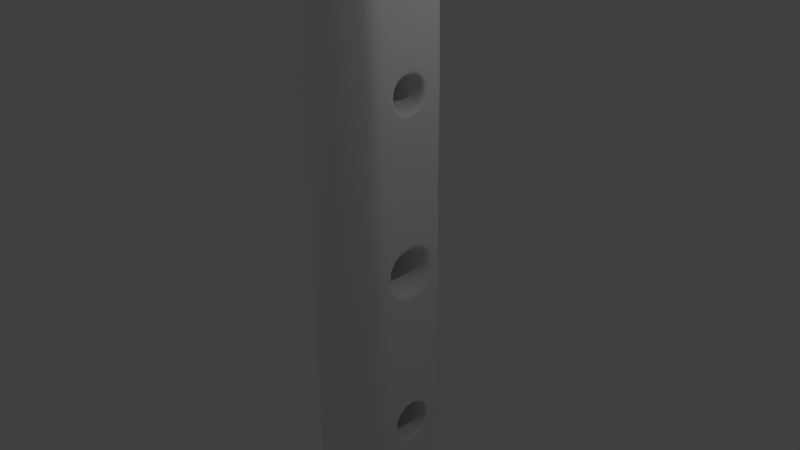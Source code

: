 # Source: skeletron3holes.blend  (saved by Blender 2.76.0; exported with 4.5.12 LTS)
import bpy
from mathutils import Matrix  # noqa: F401  (used for matrix-valued properties, if any)

bpy.ops.wm.read_factory_settings(use_empty=True)
scene = bpy.context.scene
scene.name = 'Scene'

# ---- collections
col_collection_1 = bpy.data.collections.new('Collection 1'); scene.collection.children.link(col_collection_1)

# ---- world
world_world = bpy.data.worlds.new('World'); scene.world = world_world
world_world.color = (0.05088, 0.05088, 0.05088)
world_world.use_sun_shadow = False
world_world.sun_shadow_jitter_overblur = 0.0
world_world.cycles.sampling_method = 'MANUAL'
world_world.cycles.sample_map_resolution = 256

# ---- cameras
cam_camera = bpy.data.cameras.new('Camera')
cam_camera.clip_end = 100.0
cam_camera.lens = 35.0
cam_camera.sensor_width = 32.0
cam_camera.sensor_height = 18.0
cam_camera.ortho_scale = 7.314
cam_camera.dof.focus_distance = 0.0
cam_camera.dof.aperture_fstop = 128.0

# ---- lights
light_point_001 = bpy.data.lights.new('Point.001', 'POINT')
light_point_001.transmission_factor = 0.0
light_point_001.energy = 100.0
light_point_001.shadow_buffer_clip_start = 0.5
light_point_001.shadow_soft_size = 0.1
light_point_001.shadow_maximum_resolution = 0.006
light_point_001.use_absolute_resolution = True
light_point_001.cycles.use_multiple_importance_sampling = False
light_point = bpy.data.lights.new('Point', 'POINT')
light_point.transmission_factor = 0.0
light_point.energy = 100.0
light_point.shadow_buffer_clip_start = 0.5
light_point.shadow_soft_size = 0.1
light_point.shadow_maximum_resolution = 0.006
light_point.use_absolute_resolution = True
light_point.cycles.use_multiple_importance_sampling = False
light_lamp = bpy.data.lights.new('Lamp', 'POINT')
light_lamp.transmission_factor = 0.0
light_lamp.cutoff_distance = 30.0
light_lamp.energy = 100.0
light_lamp.shadow_buffer_clip_start = 1.001
light_lamp.shadow_soft_size = 0.1
light_lamp.shadow_maximum_resolution = 0.006
light_lamp.use_absolute_resolution = True
light_lamp.cycles.use_multiple_importance_sampling = False

# ---- meshes
me_cylinder_002 = bpy.data.meshes.new('Cylinder.002')
me_cylinder_002.from_pydata([(0.0009435, 1.0, -4.0), (0.0009435, 1.0, 4.0), (0.6909, 0.5, -4.0), (0.6909, 0.5, 4.0), (0.6909, -0.5, -4.0), (0.6909, -0.5, 4.0), (0.0009434, -1.0, -4.0), (0.0009434, -1.0, 4.0), (-0.689, -0.5, -4.0), (-0.689, -0.5, 4.0), (-0.689, 0.5, -4.0), (-0.689, 0.5, 4.0), (0.0009435, 1.0, -2.857), (0.0009435, 1.0, -1.714), (0.0009435, 1.0, -0.5714), (0.0009435, 1.0, 0.5714), (0.0009435, 1.0, 1.714), (0.0009435, 1.0, 2.857), (0.6909, 0.2726, 0.2797), (0.6909, 0.2726, -0.2797), (0.6909, 0.2956, -1.988), (0.6909, 0.2956, -2.584), (0.6909, -0.2726, 0.2797), (0.6909, -0.2726, -0.2797), (0.6909, -0.2845, -1.988), (0.6909, -0.2845, -2.584), (0.0009434, -1.0, 2.857), (0.0009434, -1.0, 1.714), (0.0009434, -1.0, 0.5714), (0.0009434, -1.0, -0.5714), (0.0009434, -1.0, -1.714), (0.0009434, -1.0, -2.857), (-0.689, -0.214, 2.502), (-0.689, -0.214, 2.069), (-0.689, -0.2241, 0.2416), (-0.689, -0.2241, -0.2416), (-0.689, -0.2845, -1.988), (-0.689, -0.2845, -2.584), (-0.689, 0.214, 2.502), (-0.689, 0.214, 2.069), (-0.689, 0.2241, 0.2416), (-0.689, 0.2241, -0.2416), (-0.689, 0.2956, -1.988), (-0.689, 0.2956, -2.584), (0.6909, 0.5, -1.714), (0.6909, 0.5, -2.857), (0.6909, -0.5, -1.714), (0.6909, -0.5, -2.857), (-0.689, -0.5, -1.714), (-0.689, -0.5, -2.857), (-0.689, 0.5, -1.714), (-0.689, 0.5, -2.857), (0.6909, 0.3232, -1.924), (0.6909, 0.3232, -2.648), (0.6909, -0.3311, -2.648), (0.6909, -0.3311, -1.924), (0.6276, 0.2956, -1.988), (0.6276, -0.2845, -1.988), (0.6276, -0.2845, -2.584), (0.6276, 0.2956, -2.584), (-0.689, -0.3568, -1.889), (-0.689, -0.3568, -2.683), (-0.689, 0.3385, -2.683), (-0.689, 0.3385, -1.889), (-0.6485, 0.2956, -1.988), (-0.6485, -0.2845, -1.988), (-0.6485, -0.2845, -2.584), (-0.6485, 0.2956, -2.584), (0.6909, 0.5, -3.925), (0.6909, -0.5, -3.925), (0.0009434, -1.0, -3.925), (-0.689, -0.5, -3.925), (-0.689, 0.5, -3.925), (0.0009435, 1.0, -3.925), (0.0009435, 1.0, 3.902), (0.6909, 0.5, 3.902), (0.6909, -0.5, 3.902), (0.0009434, -1.0, 3.902), (-0.689, -0.5, 3.902), (-0.689, 0.5, 3.902), (0.6083, 0.5598, -4.0), (0.6083, 0.5598, 4.0), (0.6083, 0.5598, -2.857), (0.6083, 0.5598, -1.714), (0.6083, 0.5598, -0.5714), (0.6083, 0.5598, 0.5714), (0.6083, 0.5598, 1.714), (0.6083, 0.5598, 2.857), (0.6083, 0.5598, -3.925), (0.6083, 0.5598, 3.902), (0.6026, -0.564, -4.0), (0.6026, -0.564, 4.0), (0.6026, -0.564, -2.857), (0.6026, -0.564, -1.714), (0.6026, -0.564, -0.5714), (0.6026, -0.564, 0.5714), (0.6026, -0.564, 1.714), (0.6026, -0.564, 2.857), (0.6026, -0.564, -3.925), (0.6026, -0.564, 3.902), (-0.5592, -0.5941, -4.0), (-0.5592, -0.5941, 4.0), (-0.5592, -0.5941, -2.857), (-0.5592, -0.5941, -1.714), (-0.5592, -0.5941, -0.5714), (-0.5592, -0.5941, 0.5714), (-0.5592, -0.5941, 1.714), (-0.5592, -0.5941, 2.857), (-0.5592, -0.5941, -3.925), (-0.5592, -0.5941, 3.902), (-0.593, 0.5696, -4.0), (-0.593, 0.5696, 4.0), (-0.593, 0.5696, -2.857), (-0.593, 0.5696, -1.714), (-0.593, 0.5696, -0.5714), (-0.593, 0.5696, 0.5714), (-0.593, 0.5696, 1.714), (-0.593, 0.5696, 2.857), (-0.593, 0.5696, -3.925), (-0.593, 0.5696, 3.902), (0.6909, 0.5, 0.5714), (0.6909, 0.5, -0.5714), (0.6909, -0.5, 0.5714), (0.6909, -0.5, -0.5714), (0.6909, 0.4274, 0.4014), (0.6909, 0.4274, -0.4014), (0.6909, -0.4274, -0.4014), (0.6909, -0.4274, 0.4014), (-0.689, -0.5, 0.5714), (-0.689, -0.5, -0.5714), (-0.689, 0.5, 0.5714), (-0.689, 0.5, -0.5714), (-0.689, -0.4032, 0.3824), (-0.689, -0.4032, -0.3824), (-0.689, 0.4032, -0.3824), (-0.689, 0.4032, 0.3824), (0.6909, 0.5, 2.857), (0.6909, 0.5, 1.714), (0.6909, -0.5, 2.857), (0.6909, -0.5, 1.714), (-0.689, -0.5, 2.857), (-0.689, -0.5, 1.714), (-0.689, 0.5, 2.857), (-0.689, 0.5, 1.714), (0.6909, 0.2265, 2.512), (0.6909, 0.2265, 2.06), (0.6909, -0.2265, 2.512), (0.6909, -0.2265, 2.06), (0.6909, 0.3137, 2.576), (0.6909, 0.3137, 1.996), (0.6909, -0.3137, 1.996), (0.6909, -0.3137, 2.576), (0.2754, -0.2227, 2.509), (0.2754, 0.2227, 2.509), (0.2754, -0.2227, 2.063), (0.2754, 0.2227, 2.063), (-0.689, -0.2727, 2.546), (-0.689, -0.2727, 2.026), (-0.689, 0.2727, 2.026), (-0.689, 0.2727, 2.546), (-0.5692, -0.2151, 2.503), (-0.5692, 0.2151, 2.503), (-0.5692, -0.2151, 2.068), (-0.5692, 0.2151, 2.068)], [], [(89, 81, 3, 75), (75, 3, 5, 76), (99, 91, 7, 77), (109, 101, 9, 78), (3, 81, 1, 111, 11, 9, 101, 7, 91, 5), (119, 111, 1, 74), (78, 9, 11, 79), (0, 80, 2, 4, 90, 6, 100, 8, 10, 110), (71, 49, 51, 72), (64, 65, 36, 42), (48, 129, 131, 50), (23, 35, 34, 22), (128, 141, 143, 130), (118, 112, 12, 73), (112, 113, 13, 12), (113, 114, 14, 13), (114, 115, 15, 14), (115, 116, 16, 15), (116, 117, 17, 16), (108, 102, 49, 71), (102, 103, 48, 49), (103, 104, 129, 48), (104, 105, 128, 129), (105, 106, 141, 128), (106, 107, 140, 141), (98, 92, 31, 70), (92, 93, 30, 31), (93, 94, 29, 30), (94, 95, 28, 29), (95, 96, 27, 28), (96, 97, 26, 27), (68, 45, 47, 69), (44, 121, 123, 46), (18, 22, 34, 40), (120, 137, 139, 122), (163, 39, 33, 162), (88, 82, 45, 68), (82, 83, 44, 45), (83, 84, 121, 44), (84, 85, 120, 121), (85, 86, 137, 120), (86, 87, 136, 137), (52, 53, 45, 44), (54, 55, 46, 47), (53, 54, 47, 45), (55, 52, 44, 46), (60, 61, 49, 48), (62, 63, 50, 51), (61, 62, 51, 49), (63, 60, 48, 50), (66, 37, 36, 65), (67, 64, 42, 43), (67, 43, 37, 66), (24, 20, 52, 55), (21, 25, 54, 53), (25, 24, 55, 54), (20, 21, 53, 52), (21, 59, 58, 25), (21, 20, 56, 59), (25, 58, 57, 24), (20, 24, 57, 56), (42, 36, 60, 63), (37, 43, 62, 61), (43, 42, 63, 62), (36, 37, 61, 60), (59, 67, 66, 58), (59, 56, 64, 67), (58, 66, 65, 57), (56, 57, 65, 64), (80, 88, 68, 2), (2, 68, 69, 4), (90, 98, 70, 6), (100, 108, 71, 8), (110, 118, 73, 0), (8, 71, 72, 10), (140, 78, 79, 142), (117, 119, 74, 17), (107, 109, 78, 140), (97, 99, 77, 26), (136, 75, 76, 138), (87, 89, 75, 136), (17, 74, 89, 87), (0, 73, 88, 80), (16, 17, 87, 86), (15, 16, 86, 85), (14, 15, 85, 84), (13, 14, 84, 83), (12, 13, 83, 82), (73, 12, 82, 88), (74, 1, 81, 89), (138, 76, 99, 97), (4, 69, 98, 90), (139, 138, 97, 96), (122, 139, 96, 95), (123, 122, 95, 94), (46, 123, 94, 93), (47, 46, 93, 92), (69, 47, 92, 98), (76, 5, 91, 99), (26, 77, 109, 107), (6, 70, 108, 100), (27, 26, 107, 106), (28, 27, 106, 105), (29, 28, 105, 104), (30, 29, 104, 103), (31, 30, 103, 102), (70, 31, 102, 108), (77, 7, 101, 109), (142, 79, 119, 117), (10, 72, 118, 110), (143, 142, 117, 116), (130, 143, 116, 115), (131, 130, 115, 114), (50, 131, 114, 113), (51, 50, 113, 112), (72, 51, 112, 118), (79, 11, 111, 119), (124, 125, 121, 120), (126, 127, 122, 123), (125, 126, 123, 121), (127, 124, 120, 122), (22, 18, 124, 127), (19, 23, 126, 125), (23, 22, 127, 126), (18, 19, 125, 124), (132, 133, 129, 128), (134, 135, 130, 131), (133, 134, 131, 129), (135, 132, 128, 130), (40, 34, 132, 135), (35, 41, 134, 133), (41, 40, 135, 134), (34, 35, 133, 132), (19, 41, 35, 23), (19, 18, 40, 41), (148, 149, 137, 136), (150, 151, 138, 139), (149, 150, 139, 137), (151, 148, 136, 138), (156, 157, 141, 140), (158, 159, 142, 143), (157, 158, 143, 141), (159, 156, 140, 142), (163, 161, 38, 39), (161, 160, 32, 38), (162, 33, 32, 160), (146, 144, 148, 151), (145, 147, 150, 149), (147, 146, 151, 150), (144, 145, 149, 148), (147, 154, 152, 146), (144, 146, 152, 153), (145, 144, 153, 155), (145, 155, 154, 147), (38, 32, 156, 159), (33, 39, 158, 157), (39, 38, 159, 158), (32, 33, 157, 156), (154, 162, 160, 152), (153, 152, 160, 161), (155, 153, 161, 163), (155, 163, 162, 154)])
me_cylinder_002.polygons.foreach_set('use_smooth', [True] * 162)
me_cylinder_002.use_remesh_preserve_volume = False
me_cylinder_002.use_remesh_preserve_attributes = False
me_cylinder_002.use_mirror_vertex_groups = False
me_cylinder_002.update()

# ---- objects
ob_cylinder = bpy.data.objects.new('Cylinder', me_cylinder_002)
ob_point_001 = bpy.data.objects.new('Point.001', light_point_001)
ob_point = bpy.data.objects.new('Point', light_point)
ob_lamp = bpy.data.objects.new('Lamp', light_lamp)
ob_camera = bpy.data.objects.new('Camera', cam_camera)

# ---- transforms, parenting, visibility, modifiers, constraints
ob_cylinder.location = (0.0, 0.0, 0.0)
ob_cylinder.lineart.crease_threshold = 0.0
_m = ob_cylinder.modifiers.new('Subsurf', 'SUBSURF')
_m.uv_smooth = 'PRESERVE_CORNERS'
_m.quality = 2
_m.levels = 3
_m.show_only_control_edges = False
ob_point_001.location = (-14.81, 2.848, 21.9)
ob_point_001.lineart.crease_threshold = 0.0
ob_point.location = (-4.281, -10.2, 10.39)
ob_point.lineart.crease_threshold = 0.0
ob_lamp.location = (4.076, 1.005, 5.904)
ob_lamp.rotation_euler = (0.6503, 0.05522, 1.866)
ob_lamp.lock_rotations_4d = False
ob_lamp.empty_display_type = 'ARROWS'
ob_lamp.color = (0.0, 0.0, 0.0, 0.0)
ob_lamp.lineart.crease_threshold = 0.0
ob_camera.location = (7.481, -6.508, 5.344)
ob_camera.rotation_euler = (1.109, 0.01082, 0.8149)
ob_camera.lock_rotations_4d = False
ob_camera.empty_display_type = 'ARROWS'
ob_camera.color = (0.0, 0.0, 0.0, 0.0)
ob_camera.display_type = 'WIRE'
ob_camera.lineart.crease_threshold = 0.0

# ---- collection membership
col_collection_1.objects.link(ob_cylinder)
col_collection_1.objects.link(ob_point_001)
col_collection_1.objects.link(ob_point)
col_collection_1.objects.link(ob_lamp)
col_collection_1.objects.link(ob_camera)

# ---- scene / render settings (as saved in the file)
scene.camera = ob_camera
scene.frame_start = 1; scene.frame_end = 250; scene.frame_set(1)
scene.render.engine = 'BLENDER_EEVEE_NEXT'
scene.render.resolution_percentage = 50
scene.render.dither_intensity = 0.0
scene.cycles.use_denoising = False
scene.cycles.samples = 10
scene.cycles.sampling_pattern = 'TABULATED_SOBOL'
scene.cycles.light_sampling_threshold = 0.0
scene.cycles.use_adaptive_sampling = False
scene.cycles.use_light_tree = False
scene.cycles.blur_glossy = 0.0
scene.cycles.pixel_filter_type = 'GAUSSIAN'
scene.cycles.sample_clamp_indirect = 0.0
scene.view_settings.view_transform = 'Standard'
bpy.context.view_layer.update()
